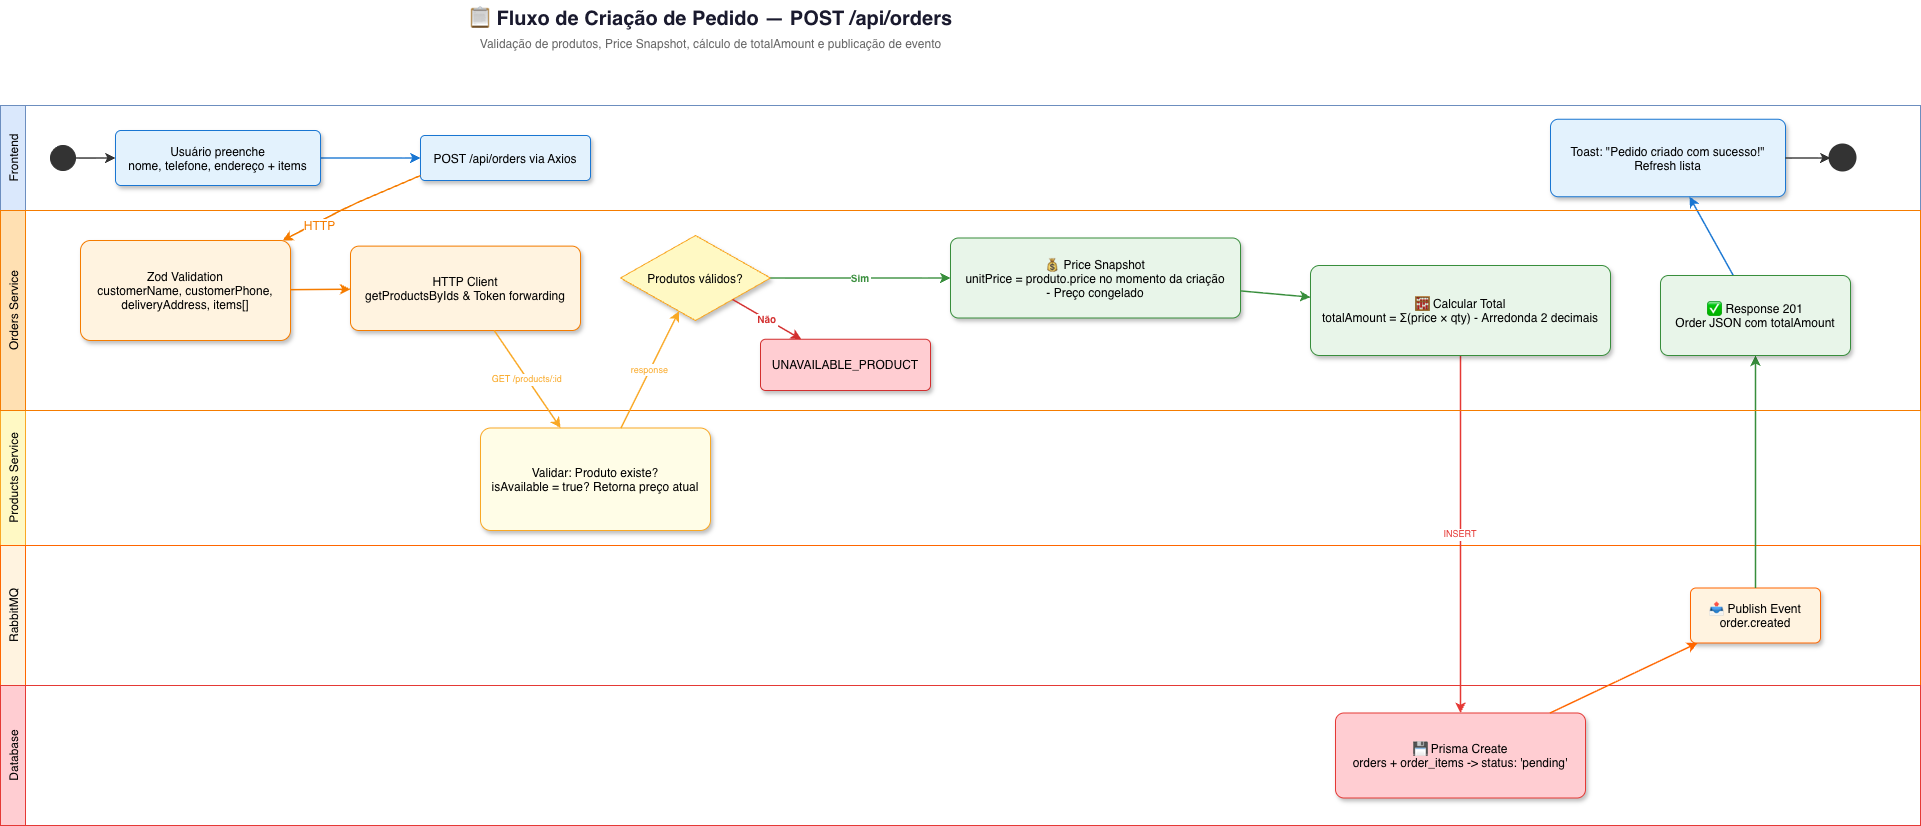

The diagram above was exported from draw.io. Its source (the exported page's mxGraphModel, read from the mxfile embedded in the PNG):
<mxGraphModel dx="1551" dy="1364" grid="1" gridSize="10" guides="1" tooltips="1" connect="1" arrows="1" fold="1" page="1" pageScale="1" pageWidth="1500" pageHeight="700" math="0" shadow="0">
  <root>
    <mxCell id="0" />
    <mxCell id="1" parent="0" />
    <mxCell id="title" parent="1" style="text;html=1;fontSize=20;fontStyle=1;align=center;fillColor=none;strokeColor=none;fontColor=#1a1a2e;" value="📋 Fluxo de Criação de Pedido — POST /api/orders" vertex="1">
      <mxGeometry height="35" width="900" x="300" y="15" as="geometry" />
    </mxCell>
    <mxCell id="subtitle" parent="1" style="text;html=1;fontSize=12;align=center;fillColor=none;strokeColor=none;fontColor=#666;" value="Validação de produtos, Price Snapshot, cálculo de totalAmount e publicação de evento" vertex="1">
      <mxGeometry height="20" width="900" x="300" y="45" as="geometry" />
    </mxCell>
    <mxCell id="lane_frontend" parent="1" style="shape=swimlane;startSize=25;fillColor=#dae8fc;strokeColor=#6c8ebf;fontSize=12;horizontal=0;swimlaneLine=1;shadow=0;" value="Frontend" vertex="1">
      <mxGeometry height="105" width="1920" x="40" y="120" as="geometry" />
    </mxCell>
    <mxCell id="a1" edge="1" parent="lane_frontend" source="s1" style="strokeColor=#1976D2;strokeWidth=1.5;" target="s2">
      <mxGeometry relative="1" as="geometry" />
    </mxCell>
    <mxCell id="end" parent="lane_frontend" style="ellipse;fillColor=#333;strokeColor=#333;strokeWidth=3;" value="" vertex="1">
      <mxGeometry height="25" width="25" x="1830" y="40" as="geometry" />
    </mxCell>
    <mxCell id="s11" parent="lane_frontend" style="rounded=1;fillColor=#E3F2FD;strokeColor=#1976D2;fontSize=12;shadow=1;arcSize=10;" value="Toast: &quot;Pedido criado com sucesso!&quot;&#10;Refresh lista" vertex="1">
      <mxGeometry height="77.5" width="235" x="1550" y="13.75" as="geometry" />
    </mxCell>
    <mxCell id="a_end" edge="1" parent="lane_frontend" source="s11" style="strokeColor=#333;strokeWidth=1.5;" target="end">
      <mxGeometry relative="1" as="geometry" />
    </mxCell>
    <mxCell id="start" parent="lane_frontend" style="ellipse;fillColor=#333;strokeColor=#333;" value="" vertex="1">
      <mxGeometry height="25" width="25" x="50" y="40" as="geometry" />
    </mxCell>
    <mxCell id="a0" edge="1" parent="lane_frontend" source="start" style="strokeColor=#333;strokeWidth=1.5;" target="s1">
      <mxGeometry relative="1" as="geometry" />
    </mxCell>
    <mxCell id="s1" parent="lane_frontend" style="rounded=1;fillColor=#E3F2FD;strokeColor=#1976D2;fontSize=12;shadow=1;arcSize=10;" value="Usuário preenche&#10;nome, telefone, endereço + items" vertex="1">
      <mxGeometry height="55" width="205" x="115" y="25" as="geometry" />
    </mxCell>
    <mxCell id="s2" parent="lane_frontend" style="rounded=1;fillColor=#E3F2FD;strokeColor=#1976D2;fontSize=12;shadow=1;arcSize=10;" value="POST /api/orders via Axios" vertex="1">
      <mxGeometry height="45" width="170" x="420" y="30" as="geometry" />
    </mxCell>
    <mxCell id="lane_products" parent="1" style="shape=swimlane;startSize=25;fillColor=#FFF9C4;strokeColor=#F9A825;fontSize=12;horizontal=0;swimlaneLine=1;shadow=0;" value="Products Service" vertex="1">
      <mxGeometry height="135" width="1920" x="40" y="425" as="geometry" />
    </mxCell>
    <mxCell id="s5" parent="lane_products" style="rounded=1;fillColor=#FFFDE7;strokeColor=#F9A825;fontSize=12;shadow=1;arcSize=10;" value="Validar: Produto existe? &#10;isAvailable = true? Retorna preço atual" vertex="1">
      <mxGeometry height="102.5" width="230" x="480" y="17.5" as="geometry" />
    </mxCell>
    <mxCell id="lane_rabbit" parent="1" style="shape=swimlane;startSize=25;fillColor=#FFF3E0;strokeColor=#FF6600;fontSize=12;horizontal=0;swimlaneLine=1;shadow=0;" value="RabbitMQ" vertex="1">
      <mxGeometry height="140" width="1920" x="40" y="560" as="geometry" />
    </mxCell>
    <mxCell id="s9" parent="lane_rabbit" style="rounded=1;fillColor=#FFF3E0;strokeColor=#FF6600;fontSize=12;shadow=1;arcSize=10;" value="📤 Publish Event&#10;order.created" vertex="1">
      <mxGeometry height="55" width="130" x="1690" y="42.5" as="geometry" />
    </mxCell>
    <mxCell id="lane_db" parent="1" style="shape=swimlane;startSize=25;fillColor=#FFCDD2;strokeColor=#E53935;fontSize=12;horizontal=0;swimlaneLine=1;shadow=0;" value="Database" vertex="1">
      <mxGeometry height="140" width="1920" x="40" y="700" as="geometry" />
    </mxCell>
    <mxCell id="s8" parent="lane_db" style="rounded=1;fillColor=#FFCDD2;strokeColor=#E53935;fontSize=12;shadow=1;arcSize=10;" value="💾 Prisma Create&#10;orders + order_items -&gt; status: 'pending'" vertex="1">
      <mxGeometry height="85" width="250" x="1335" y="27.5" as="geometry" />
    </mxCell>
    <mxCell id="a2" edge="1" parent="1" source="s2" style="strokeColor=#F57C00;strokeWidth=1.5;fontSize=12;fontColor=#F57C00;exitX=0;exitY=0.889;exitDx=0;exitDy=0;exitPerimeter=0;" target="s3" value="HTTP">
      <mxGeometry relative="1" x="0.4679" y="4" as="geometry">
        <mxPoint as="offset" />
        <Array as="points">
          <mxPoint x="390" y="220" />
        </Array>
      </mxGeometry>
    </mxCell>
    <mxCell id="a8" edge="1" parent="1" source="s7" style="strokeColor=#E53935;strokeWidth=1.5;fontSize=9;fontColor=#E53935;" target="s8" value="INSERT">
      <mxGeometry relative="1" as="geometry" />
    </mxCell>
    <mxCell id="a9" edge="1" parent="1" source="s8" style="strokeColor=#FF6600;strokeWidth=1.5;" target="s9">
      <mxGeometry relative="1" as="geometry" />
    </mxCell>
    <mxCell id="a10" edge="1" parent="1" source="s9" style="strokeColor=#388E3C;strokeWidth=1.5;" target="s10">
      <mxGeometry relative="1" as="geometry" />
    </mxCell>
    <mxCell id="a11" edge="1" parent="1" source="s10" style="strokeColor=#1976D2;strokeWidth=1.5;" target="s11">
      <mxGeometry relative="1" as="geometry" />
    </mxCell>
    <mxCell id="lane_orders" parent="1" style="shape=swimlane;startSize=25;fillColor=#FFE0B2;strokeColor=#F57C00;fontSize=12;horizontal=0;swimlaneLine=1;shadow=0;" value="Orders Service" vertex="1">
      <mxGeometry height="200" width="1920" x="40" y="225" as="geometry" />
    </mxCell>
    <mxCell id="s3" parent="lane_orders" style="rounded=1;fillColor=#FFF3E0;strokeColor=#F57C00;fontSize=12;shadow=1;arcSize=10;" value="Zod Validation&#10;customerName, customerPhone, &#10;deliveryAddress, items[]" vertex="1">
      <mxGeometry height="100" width="210" x="80" y="30" as="geometry" />
    </mxCell>
    <mxCell id="s4" parent="lane_orders" style="rounded=1;fillColor=#FFF3E0;strokeColor=#F57C00;fontSize=12;shadow=1;arcSize=10;" value="HTTP Client&#10;getProductsByIds &amp; Token forwarding" vertex="1">
      <mxGeometry height="84.37" width="230" x="350" y="35.63" as="geometry" />
    </mxCell>
    <mxCell id="a3" edge="1" parent="lane_orders" source="s3" style="strokeColor=#F57C00;strokeWidth=1.5;" target="s4">
      <mxGeometry relative="1" as="geometry" />
    </mxCell>
    <mxCell id="err" parent="lane_orders" style="rounded=1;fillColor=#FFCDD2;strokeColor=#D32F2F;fontSize=12;shadow=1;arcSize=10;" value="UNAVAILABLE_PRODUCT" vertex="1">
      <mxGeometry height="51.25" width="170" x="760" y="128.75" as="geometry" />
    </mxCell>
    <mxCell id="s7" parent="lane_orders" style="rounded=1;fillColor=#E8F5E9;strokeColor=#388E3C;fontSize=12;shadow=1;arcSize=10;" value="🧮 Calcular Total&#10;totalAmount = Σ(price × qty) - Arredonda 2 decimais" vertex="1">
      <mxGeometry height="90" width="300" x="1310" y="55" as="geometry" />
    </mxCell>
    <mxCell id="s10" parent="lane_orders" style="rounded=1;fillColor=#E8F5E9;strokeColor=#388E3C;fontSize=12;shadow=1;arcSize=10;" value="✅ Response 201&#10;Order JSON com totalAmount" vertex="1">
      <mxGeometry height="80" width="190" x="1660" y="65" as="geometry" />
    </mxCell>
    <mxCell id="d1" parent="lane_orders" style="rhombus;fillColor=#FFF9C4;strokeColor=#F9A825;fontSize=12;shadow=1;" value="Produtos válidos?" vertex="1">
      <mxGeometry height="85" width="150" x="620" y="25" as="geometry" />
    </mxCell>
    <mxCell id="a_err" edge="1" parent="lane_orders" source="d1" style="strokeColor=#D32F2F;strokeWidth=1.5;fontSize=10;fontColor=#D32F2F;fontStyle=1;" target="err" value="Não">
      <mxGeometry relative="1" as="geometry" />
    </mxCell>
    <mxCell id="s6" parent="lane_orders" style="rounded=1;fillColor=#E8F5E9;strokeColor=#388E3C;fontSize=12;shadow=1;arcSize=10;" value="💰 Price Snapshot&#10;unitPrice = produto.price no momento da criação &#10;- Preço congelado" vertex="1">
      <mxGeometry height="80" width="290" x="950" y="27.5" as="geometry" />
    </mxCell>
    <mxCell id="a7" edge="1" parent="lane_orders" source="s6" style="strokeColor=#388E3C;strokeWidth=1.5;" target="s7">
      <mxGeometry relative="1" as="geometry" />
    </mxCell>
    <mxCell id="a6" edge="1" parent="lane_orders" source="d1" style="strokeColor=#388E3C;strokeWidth=1.5;fontSize=10;fontColor=#388E3C;fontStyle=1;" target="s6" value="Sim">
      <mxGeometry relative="1" as="geometry" />
    </mxCell>
    <mxCell id="a4" edge="1" parent="1" source="s4" style="strokeColor=#F9A825;strokeWidth=1.5;fontSize=9;fontColor=#F9A825;" target="s5" value="GET /products/:id">
      <mxGeometry relative="1" as="geometry" />
    </mxCell>
    <mxCell id="a5" edge="1" parent="1" source="s5" style="strokeColor=#F9A825;strokeWidth=1.5;fontSize=9;fontColor=#F9A825;" target="d1" value="response">
      <mxGeometry relative="1" as="geometry" />
    </mxCell>
  </root>
</mxGraphModel>